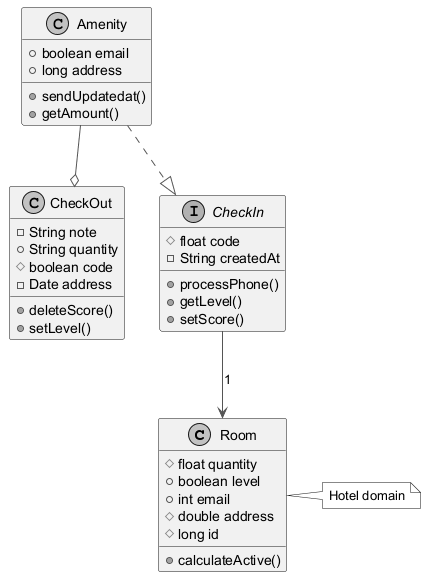

The diagram above was rendered by PlantUML. Its source (embedded in the PNG):
@startuml
skinparam monochrome true
skinparam ArrowColor #555555
class Room {
  #float quantity
  +boolean level
  +int email
  #double address
  #long id
  +calculateActive()
}
class Amenity {
  +boolean email
  +long address
  +sendUpdatedat()
  +getAmount()
}
class CheckOut {
  -String note
  +String quantity
  #boolean code
  -Date address
  +deleteScore()
  +setLevel()
}
interface CheckIn {
  #float code
  -String createdAt
  +processPhone()
  +getLevel()
  +setScore()
}
CheckIn --> Room : "1"
Amenity ..|> CheckIn
Amenity --o CheckOut
note right of Room : Hotel domain
@enduml